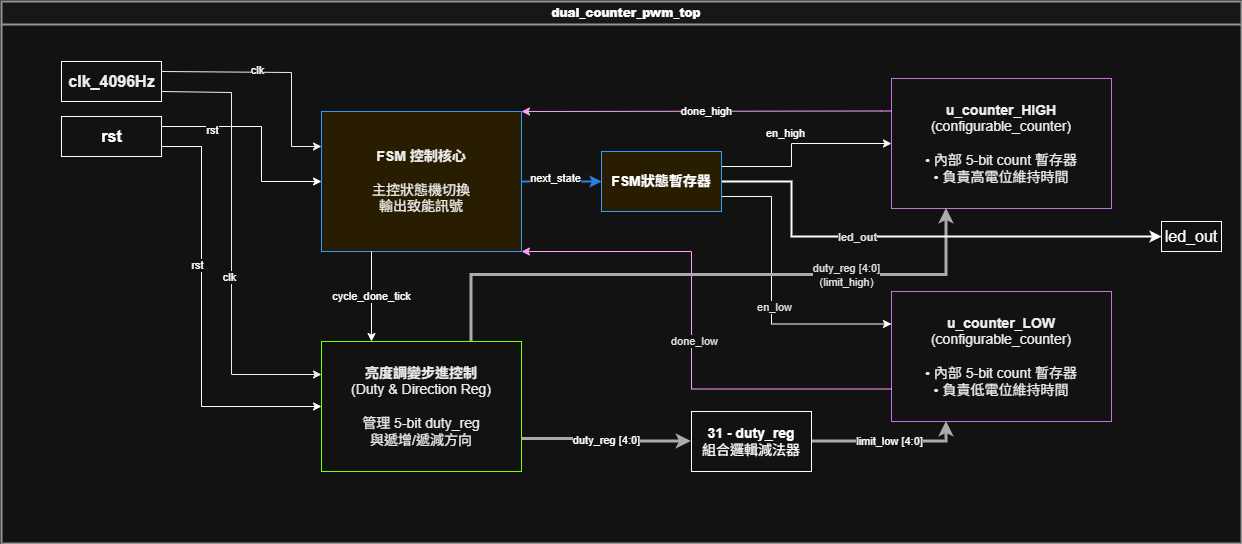

The diagram above was exported from draw.io. Its source (the exported page's mxGraphModel, read from the mxfile embedded in the PNG):
<mxGraphModel dx="1458" dy="785" grid="1" gridSize="10" guides="1" tooltips="1" connect="1" arrows="1" fold="1" page="1" pageScale="1" pageWidth="1654" pageHeight="1169" math="0" shadow="0">
  <root>
    <mxCell id="0" />
    <mxCell id="1" parent="0" />
    <mxCell id="IIvR__MHHVV-ZaarKwTx-20" parent="1" style="swimlane;whiteSpace=wrap;html=1;fontColor=#333333;fillColor=#F9F9F9;strokeColor=#666666;strokeWidth=2;align=center;spacingLeft=10;shadow=0;startSize=23;" value="&lt;b&gt;&lt;font style=&quot;color: light-dark(rgb(255, 255, 255), rgb(255, 255, 255));&quot;&gt;dual_counter_pwm_top&lt;/font&gt;&lt;/b&gt;" vertex="1">
      <mxGeometry height="542" width="1240" x="207" y="820" as="geometry" />
    </mxCell>
    <mxCell id="IIvR__MHHVV-ZaarKwTx-27" parent="IIvR__MHHVV-ZaarKwTx-20" style="rounded=0;whiteSpace=wrap;html=1;fillColor=light-dark(#E1D5E7,transparent);strokeColor=#B854D4;fontColor=#000000;fontSize=12;" value="&lt;font style=&quot;font-size: 14px;&quot;&gt;&lt;b style=&quot;&quot;&gt;u_counter_HIGH&lt;/b&gt;&lt;br&gt;(configurable_counter)&lt;br&gt;&lt;br&gt;• 內部 5-bit count 暫存器&lt;br&gt;• 負責高電位維持時間&lt;/font&gt;" vertex="1">
      <mxGeometry height="130" width="220" x="890" y="77" as="geometry" />
    </mxCell>
    <mxCell id="IIvR__MHHVV-ZaarKwTx-24" parent="IIvR__MHHVV-ZaarKwTx-20" style="rounded=0;whiteSpace=wrap;html=1;fillColor=#FFF2CC;strokeColor=light-dark(#D6B656,#3399FF);fontColor=#000000;fontSize=12;" value="&lt;font style=&quot;font-size: 14px;&quot;&gt;&lt;b style=&quot;&quot;&gt;FSM 控制核心&lt;/b&gt;&lt;br&gt;&lt;br&gt;主控狀態機切換&lt;br&gt;輸出致能訊號&lt;/font&gt;" vertex="1">
      <mxGeometry height="140" width="200" x="320" y="110" as="geometry" />
    </mxCell>
    <mxCell id="IIvR__MHHVV-ZaarKwTx-25" parent="IIvR__MHHVV-ZaarKwTx-20" style="rounded=0;whiteSpace=wrap;html=1;fillColor=light-dark(#D5E8D4,transparent);strokeColor=light-dark(#82B366,#80FF00);fontColor=#000000;fontSize=12;strokeWidth=1;" value="&lt;font style=&quot;font-size: 14px;&quot;&gt;&lt;b style=&quot;&quot;&gt;亮度調變步進控制&lt;/b&gt;&lt;br&gt;(Duty &amp;amp; Direction Reg)&lt;br&gt;&lt;br&gt;管理 5-bit duty_reg&lt;br&gt;與遞增/遞減方向&lt;/font&gt;" vertex="1">
      <mxGeometry height="130" width="200" x="320" y="340" as="geometry" />
    </mxCell>
    <mxCell id="IIvR__MHHVV-ZaarKwTx-28" parent="IIvR__MHHVV-ZaarKwTx-20" style="rounded=0;whiteSpace=wrap;html=1;fillColor=light-dark(#E1D5E7,transparent);strokeColor=#B854D4;fontColor=#000000;fontSize=12;" value="&lt;font style=&quot;font-size: 14px;&quot;&gt;&lt;b style=&quot;&quot;&gt;u_counter_LOW&lt;/b&gt;&lt;br&gt;(configurable_counter)&lt;br&gt;&lt;br&gt;• 內部 5-bit count 暫存器&lt;br&gt;• 負責低電位維持時間&lt;/font&gt;" vertex="1">
      <mxGeometry height="130" width="220" x="890" y="290" as="geometry" />
    </mxCell>
    <mxCell id="IIvR__MHHVV-ZaarKwTx-33" edge="1" parent="IIvR__MHHVV-ZaarKwTx-20" source="UhJeFTcuLJnrlKulTuEq-26" style="endArrow=classic;html=1;strokeColor=light-dark(#0000FF,#FFFFFF);exitX=1;exitY=0.25;exitDx=0;exitDy=0;entryX=0;entryY=0.5;entryDx=0;entryDy=0;fontColor=#0000FF;edgeStyle=orthogonalEdgeStyle;rounded=0;curved=0;" target="IIvR__MHHVV-ZaarKwTx-27" value="&lt;font style=&quot;color: light-dark(rgb(0, 0, 0), rgb(255, 255, 255));&quot;&gt;en_high&lt;/font&gt;">
      <mxGeometry relative="1" as="geometry">
        <mxPoint x="-10" y="-10" as="offset" />
        <Array as="points">
          <mxPoint x="790" y="165" />
          <mxPoint x="790" y="142" />
        </Array>
        <mxPoint x="640" y="140" as="sourcePoint" />
        <mxPoint x="760" y="140" as="targetPoint" />
      </mxGeometry>
    </mxCell>
    <mxCell id="IIvR__MHHVV-ZaarKwTx-34" edge="1" parent="IIvR__MHHVV-ZaarKwTx-20" source="UhJeFTcuLJnrlKulTuEq-26" style="endArrow=classic;html=1;strokeColor=light-dark(#0000FF,#FFFFFF);exitX=1;exitY=0.75;exitDx=0;exitDy=0;entryX=0;entryY=0.25;entryDx=0;entryDy=0;edgeStyle=orthogonalEdgeStyle;fontColor=#0000FF;rounded=0;curved=0;" target="IIvR__MHHVV-ZaarKwTx-28" value="">
      <mxGeometry relative="1" x="0.1453" as="geometry">
        <mxPoint as="offset" />
        <Array as="points">
          <mxPoint x="770" y="195" />
          <mxPoint x="770" y="323" />
        </Array>
        <mxPoint x="640" y="220" as="sourcePoint" />
        <mxPoint x="760" y="290" as="targetPoint" />
      </mxGeometry>
    </mxCell>
    <mxCell id="UhJeFTcuLJnrlKulTuEq-39" connectable="0" parent="IIvR__MHHVV-ZaarKwTx-34" style="edgeLabel;html=1;align=center;verticalAlign=middle;resizable=0;points=[];" value="&lt;span style=&quot;color: rgb(18, 18, 18);&quot;&gt;en_low&lt;/span&gt;" vertex="1">
      <mxGeometry relative="1" x="0.0751" y="2" as="geometry">
        <mxPoint as="offset" />
      </mxGeometry>
    </mxCell>
    <mxCell id="IIvR__MHHVV-ZaarKwTx-35" edge="1" parent="IIvR__MHHVV-ZaarKwTx-20" source="IIvR__MHHVV-ZaarKwTx-27" style="endArrow=classic;html=1;strokeColor=#7F00FF;exitX=0;exitY=0.25;exitDx=0;exitDy=0;entryX=1;entryY=0;entryDx=0;entryDy=0;fontColor=#7F00FF;edgeStyle=orthogonalEdgeStyle;rounded=0;curved=0;" target="IIvR__MHHVV-ZaarKwTx-24" value="&lt;font style=&quot;color: light-dark(rgb(0, 0, 0), rgb(255, 255, 255));&quot;&gt;done_high&lt;/font&gt;">
      <mxGeometry relative="1" as="geometry">
        <Array as="points">
          <mxPoint x="880" y="110" />
        </Array>
      </mxGeometry>
    </mxCell>
    <mxCell id="IIvR__MHHVV-ZaarKwTx-36" edge="1" parent="IIvR__MHHVV-ZaarKwTx-20" source="IIvR__MHHVV-ZaarKwTx-28" style="endArrow=classic;html=1;strokeColor=#7F00FF;exitX=0;exitY=0.75;exitDx=0;exitDy=0;entryX=1;entryY=1;entryDx=0;entryDy=0;edgeStyle=orthogonalEdgeStyle;fontColor=#7F00FF;rounded=0;curved=0;" target="IIvR__MHHVV-ZaarKwTx-24" value="">
      <mxGeometry relative="1" as="geometry">
        <Array as="points">
          <mxPoint x="690" y="388" />
          <mxPoint x="690" y="250" />
        </Array>
      </mxGeometry>
    </mxCell>
    <mxCell id="UhJeFTcuLJnrlKulTuEq-36" connectable="0" parent="IIvR__MHHVV-ZaarKwTx-36" style="edgeLabel;html=1;align=center;verticalAlign=middle;resizable=0;points=[];" value="&lt;span style=&quot;color: rgb(18, 18, 18);&quot;&gt;done_low&lt;/span&gt;" vertex="1">
      <mxGeometry relative="1" x="-0.0221" y="-2" as="geometry">
        <mxPoint as="offset" />
      </mxGeometry>
    </mxCell>
    <mxCell id="IIvR__MHHVV-ZaarKwTx-37" edge="1" parent="IIvR__MHHVV-ZaarKwTx-20" source="IIvR__MHHVV-ZaarKwTx-24" style="endArrow=classic;html=1;strokeColor=light-dark(#FF8000,#FFFFFF);exitX=0.25;exitY=1;exitDx=0;exitDy=0;entryX=0.25;entryY=0;entryDx=0;entryDy=0;fontColor=#CC6600;rounded=0;curved=0;" target="IIvR__MHHVV-ZaarKwTx-25" value="&lt;font style=&quot;color: light-dark(rgb(0, 0, 0), rgb(255, 255, 255));&quot;&gt;cycle_done_tick&lt;/font&gt;">
      <mxGeometry relative="1" as="geometry" />
    </mxCell>
    <mxCell id="IIvR__MHHVV-ZaarKwTx-38" edge="1" parent="IIvR__MHHVV-ZaarKwTx-20" source="IIvR__MHHVV-ZaarKwTx-25" style="endArrow=classic;html=1;strokeWidth=3;strokeColor=#4D4D4D;exitX=0.75;exitY=0;exitDx=0;exitDy=0;entryX=0.25;entryY=1;entryDx=0;entryDy=0;edgeStyle=orthogonalEdgeStyle;fontColor=#333333;rounded=0;curved=0;" target="IIvR__MHHVV-ZaarKwTx-27" value="&lt;span style=&quot;color: rgb(18, 18, 18);&quot;&gt;duty_reg [4:0]&lt;/span&gt;&lt;br style=&quot;color: rgb(18, 18, 18);&quot;&gt;&lt;span style=&quot;color: rgb(18, 18, 18);&quot;&gt;(limit_high)&lt;/span&gt;">
      <mxGeometry relative="1" x="0.4545" as="geometry">
        <mxPoint as="offset" />
      </mxGeometry>
    </mxCell>
    <mxCell id="IIvR__MHHVV-ZaarKwTx-39" edge="1" parent="IIvR__MHHVV-ZaarKwTx-20" source="IIvR__MHHVV-ZaarKwTx-25" style="endArrow=classic;html=1;strokeWidth=3;strokeColor=#4D4D4D;exitX=1;exitY=0.75;exitDx=0;exitDy=0;entryX=0;entryY=0.5;entryDx=0;entryDy=0;edgeStyle=orthogonalEdgeStyle;" target="UhJeFTcuLJnrlKulTuEq-1" value="duty_reg [4:0]">
      <mxGeometry relative="1" as="geometry">
        <mxPoint x="700" y="405" as="targetPoint" />
      </mxGeometry>
    </mxCell>
    <mxCell id="IIvR__MHHVV-ZaarKwTx-40" edge="1" parent="IIvR__MHHVV-ZaarKwTx-20" source="UhJeFTcuLJnrlKulTuEq-1" style="endArrow=classic;html=1;strokeWidth=3;strokeColor=#4D4D4D;entryX=0.25;entryY=1;entryDx=0;entryDy=0;edgeStyle=orthogonalEdgeStyle;exitX=1;exitY=0.5;exitDx=0;exitDy=0;rounded=0;curved=0;" target="IIvR__MHHVV-ZaarKwTx-28" value="limit_low [4:0]">
      <mxGeometry relative="1" as="geometry">
        <mxPoint x="790" y="405" as="sourcePoint" />
      </mxGeometry>
    </mxCell>
    <mxCell id="IIvR__MHHVV-ZaarKwTx-41" edge="1" parent="IIvR__MHHVV-ZaarKwTx-20" source="UhJeFTcuLJnrlKulTuEq-26" style="endArrow=classic;html=1;strokeColor=light-dark(#FFFFFF,#FFFFFF);strokeWidth=2;exitX=1;exitY=0.5;exitDx=0;exitDy=0;edgeStyle=orthogonalEdgeStyle;fontColor=#006600;fontStyle=1;rounded=0;curved=0;entryX=0;entryY=0.5;entryDx=0;entryDy=0;" target="UhJeFTcuLJnrlKulTuEq-25" value="">
      <mxGeometry relative="1" x="-0.1789" as="geometry">
        <mxPoint x="-1" as="offset" />
        <Array as="points">
          <mxPoint x="790" y="180" />
          <mxPoint x="790" y="235" />
        </Array>
        <mxPoint x="440" y="270" as="sourcePoint" />
        <mxPoint x="1200" y="180" as="targetPoint" />
      </mxGeometry>
    </mxCell>
    <mxCell id="UhJeFTcuLJnrlKulTuEq-38" connectable="0" parent="IIvR__MHHVV-ZaarKwTx-41" style="edgeLabel;html=1;align=center;verticalAlign=middle;resizable=0;points=[];" value="&lt;span style=&quot;color: rgb(18, 18, 18); font-weight: 700;&quot;&gt;led_out&lt;/span&gt;" vertex="1">
      <mxGeometry relative="1" x="-0.232" as="geometry">
        <mxPoint as="offset" />
      </mxGeometry>
    </mxCell>
    <mxCell id="IIvR__MHHVV-ZaarKwTx-22" parent="IIvR__MHHVV-ZaarKwTx-20" style="text;html=1;align=center;verticalAlign=middle;strokeColor=default;fillColor=none;fontColor=#FF0000;" value="&lt;b&gt;&lt;font style=&quot;font-size: 16px; color: light-dark(rgb(0, 0, 0), rgb(255, 255, 255));&quot;&gt;rst&lt;/font&gt;&lt;/b&gt;" vertex="1">
      <mxGeometry height="40" width="100" x="60" y="115" as="geometry" />
    </mxCell>
    <mxCell id="IIvR__MHHVV-ZaarKwTx-31" edge="1" parent="IIvR__MHHVV-ZaarKwTx-20" source="IIvR__MHHVV-ZaarKwTx-22" style="endArrow=classic;html=1;strokeColor=light-dark(#FF0000,#FFFFFF);edgeStyle=orthogonalEdgeStyle;entryX=0;entryY=0.5;entryDx=0;entryDy=0;exitX=1;exitY=0.25;exitDx=0;exitDy=0;rounded=0;curved=0;" target="IIvR__MHHVV-ZaarKwTx-24">
      <mxGeometry relative="1" as="geometry">
        <Array as="points">
          <mxPoint x="260" y="125" />
          <mxPoint x="260" y="180" />
        </Array>
        <mxPoint x="270" y="105" as="sourcePoint" />
      </mxGeometry>
    </mxCell>
    <mxCell id="UhJeFTcuLJnrlKulTuEq-33" connectable="0" parent="IIvR__MHHVV-ZaarKwTx-31" style="edgeLabel;html=1;align=center;verticalAlign=middle;resizable=0;points=[];" value="rst" vertex="1">
      <mxGeometry relative="1" x="-0.5325" y="-3" as="geometry">
        <mxPoint as="offset" />
      </mxGeometry>
    </mxCell>
    <mxCell id="IIvR__MHHVV-ZaarKwTx-32" edge="1" parent="IIvR__MHHVV-ZaarKwTx-20" source="IIvR__MHHVV-ZaarKwTx-22" style="endArrow=classic;html=1;strokeColor=light-dark(#FF0000,#FFFFFF);edgeStyle=orthogonalEdgeStyle;entryX=0;entryY=0.5;entryDx=0;entryDy=0;exitX=1;exitY=0.75;exitDx=0;exitDy=0;rounded=0;curved=0;" target="IIvR__MHHVV-ZaarKwTx-25">
      <mxGeometry relative="1" as="geometry">
        <Array as="points">
          <mxPoint x="200" y="145" />
          <mxPoint x="200" y="405" />
        </Array>
        <mxPoint x="320" y="105" as="sourcePoint" />
      </mxGeometry>
    </mxCell>
    <mxCell id="UhJeFTcuLJnrlKulTuEq-31" connectable="0" parent="IIvR__MHHVV-ZaarKwTx-32" style="edgeLabel;html=1;align=center;verticalAlign=middle;resizable=0;points=[];" value="rst" vertex="1">
      <mxGeometry relative="1" x="-0.2454" y="-5" as="geometry">
        <mxPoint as="offset" />
      </mxGeometry>
    </mxCell>
    <mxCell id="UhJeFTcuLJnrlKulTuEq-1" parent="IIvR__MHHVV-ZaarKwTx-20" style="whiteSpace=wrap;html=1;" value="&lt;font style=&quot;color: light-dark(rgb(0, 0, 0), rgb(255, 255, 255)); font-size: 14px;&quot;&gt;&lt;b style=&quot;&quot;&gt;31 - duty_reg&lt;/b&gt;&lt;br style=&quot;&quot;&gt;組合邏輯減法器&lt;/font&gt;" vertex="1">
      <mxGeometry height="60" width="120" x="690" y="410" as="geometry" />
    </mxCell>
    <mxCell id="UhJeFTcuLJnrlKulTuEq-25" parent="IIvR__MHHVV-ZaarKwTx-20" style="text;html=1;whiteSpace=wrap;strokeColor=default;fillColor=none;align=center;verticalAlign=middle;rounded=0;" value="&lt;font style=&quot;font-size: 16px;&quot;&gt;led_out&lt;/font&gt;" vertex="1">
      <mxGeometry height="30" width="60" x="1160" y="220" as="geometry" />
    </mxCell>
    <mxCell id="UhJeFTcuLJnrlKulTuEq-26" parent="IIvR__MHHVV-ZaarKwTx-20" style="whiteSpace=wrap;html=1;strokeColor=#007FFF;fillColor=#FFF2CC;" value="&lt;font style=&quot;font-size: 14px;&quot;&gt;&lt;b&gt;FSM狀態暫存器&lt;/b&gt;&lt;/font&gt;" vertex="1">
      <mxGeometry height="60" width="120" x="600" y="150" as="geometry" />
    </mxCell>
    <mxCell id="UhJeFTcuLJnrlKulTuEq-28" edge="1" parent="IIvR__MHHVV-ZaarKwTx-20" source="IIvR__MHHVV-ZaarKwTx-24" style="endArrow=classic;html=1;strokeColor=#3399FF;strokeWidth=2;exitX=1;exitY=0.5;exitDx=0;exitDy=0;edgeStyle=orthogonalEdgeStyle;fontColor=#006600;fontStyle=1;rounded=0;curved=0;entryX=0;entryY=0.5;entryDx=0;entryDy=0;" target="UhJeFTcuLJnrlKulTuEq-26" value="">
      <mxGeometry relative="1" as="geometry">
        <Array as="points" />
        <mxPoint x="850" y="1300" as="sourcePoint" />
        <mxPoint x="1530" y="1355" as="targetPoint" />
      </mxGeometry>
    </mxCell>
    <mxCell id="UhJeFTcuLJnrlKulTuEq-29" connectable="0" parent="UhJeFTcuLJnrlKulTuEq-28" style="edgeLabel;html=1;align=center;verticalAlign=middle;resizable=0;points=[];" value="next_state" vertex="1">
      <mxGeometry relative="1" x="-0.1662" y="4" as="geometry">
        <mxPoint as="offset" />
      </mxGeometry>
    </mxCell>
    <mxCell id="IIvR__MHHVV-ZaarKwTx-21" parent="1" style="text;html=1;align=center;verticalAlign=middle;strokeColor=default;fillColor=none;fontColor=#000000;" value="&lt;b&gt;&lt;font style=&quot;font-size: 16px;&quot;&gt;clk_4096Hz&lt;/font&gt;&lt;/b&gt;" vertex="1">
      <mxGeometry height="40" width="100" x="267" y="880" as="geometry" />
    </mxCell>
    <mxCell id="IIvR__MHHVV-ZaarKwTx-29" edge="1" parent="1" source="IIvR__MHHVV-ZaarKwTx-21" style="endArrow=classic;html=1;strokeColor=#000000;edgeStyle=orthogonalEdgeStyle;entryX=0;entryY=0.25;entryDx=0;entryDy=0;rounded=0;curved=0;exitX=1;exitY=0.25;exitDx=0;exitDy=0;" target="IIvR__MHHVV-ZaarKwTx-24">
      <mxGeometry relative="1" as="geometry">
        <Array as="points">
          <mxPoint x="367" y="891" />
          <mxPoint x="497" y="891" />
          <mxPoint x="497" y="965" />
        </Array>
        <mxPoint x="507" y="891" as="sourcePoint" />
        <mxPoint x="587" y="961" as="targetPoint" />
      </mxGeometry>
    </mxCell>
    <mxCell id="UhJeFTcuLJnrlKulTuEq-35" connectable="0" parent="IIvR__MHHVV-ZaarKwTx-29" style="edgeLabel;html=1;align=center;verticalAlign=middle;resizable=0;points=[];" value="clk" vertex="1">
      <mxGeometry relative="1" x="-0.1934" y="3" as="geometry">
        <mxPoint as="offset" />
      </mxGeometry>
    </mxCell>
    <mxCell id="IIvR__MHHVV-ZaarKwTx-30" edge="1" parent="1" source="IIvR__MHHVV-ZaarKwTx-21" style="endArrow=classic;html=1;strokeColor=#000000;edgeStyle=orthogonalEdgeStyle;entryX=0;entryY=0.25;entryDx=0;entryDy=0;exitX=1;exitY=0.75;exitDx=0;exitDy=0;rounded=0;curved=0;" target="IIvR__MHHVV-ZaarKwTx-25">
      <mxGeometry relative="1" as="geometry">
        <Array as="points">
          <mxPoint x="367" y="911" />
          <mxPoint x="437" y="911" />
          <mxPoint x="437" y="1193" />
          <mxPoint x="527" y="1193" />
        </Array>
        <mxPoint x="567" y="896" as="sourcePoint" />
        <mxPoint x="587" y="1201" as="targetPoint" />
      </mxGeometry>
    </mxCell>
    <mxCell id="UhJeFTcuLJnrlKulTuEq-32" connectable="0" parent="IIvR__MHHVV-ZaarKwTx-30" style="edgeLabel;html=1;align=center;verticalAlign=middle;resizable=0;points=[];" value="clk" vertex="1">
      <mxGeometry relative="1" x="0.1454" y="-3" as="geometry">
        <mxPoint y="1" as="offset" />
      </mxGeometry>
    </mxCell>
  </root>
</mxGraphModel>